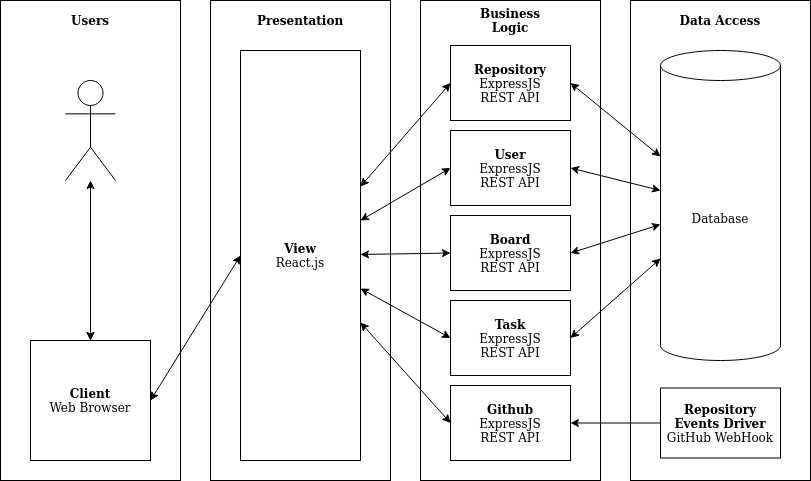

The diagram above was exported from draw.io. Its source (the exported page's mxGraphModel, read from the mxfile embedded in the PNG):
<mxGraphModel dx="1422" dy="805" grid="1" gridSize="10" guides="1" tooltips="1" connect="1" arrows="1" fold="1" page="1" pageScale="1" pageWidth="850" pageHeight="1100" math="0" shadow="0">
  <root>
    <mxCell id="0" />
    <mxCell id="1" parent="0" />
    <mxCell id="4JaLZJO2lx2n5mKhMuI6-1" value="" style="rounded=0;whiteSpace=wrap;html=1;" parent="1" vertex="1">
      <mxGeometry x="20" y="100" width="180" height="480" as="geometry" />
    </mxCell>
    <mxCell id="4JaLZJO2lx2n5mKhMuI6-10" value="" style="rounded=0;whiteSpace=wrap;html=1;" parent="1" vertex="1">
      <mxGeometry x="230" y="100" width="180" height="480" as="geometry" />
    </mxCell>
    <mxCell id="4JaLZJO2lx2n5mKhMuI6-11" value="" style="rounded=0;whiteSpace=wrap;html=1;" parent="1" vertex="1">
      <mxGeometry x="440" y="100" width="180" height="480" as="geometry" />
    </mxCell>
    <mxCell id="4JaLZJO2lx2n5mKhMuI6-14" value="&lt;b&gt;Users&lt;/b&gt;" style="text;html=1;strokeColor=none;fillColor=none;align=center;verticalAlign=middle;whiteSpace=wrap;rounded=0;" parent="1" vertex="1">
      <mxGeometry x="90" y="110" width="40" height="20" as="geometry" />
    </mxCell>
    <mxCell id="4JaLZJO2lx2n5mKhMuI6-16" value="&lt;b&gt;Presentation&lt;/b&gt;" style="text;html=1;strokeColor=none;fillColor=none;align=center;verticalAlign=middle;whiteSpace=wrap;rounded=0;" parent="1" vertex="1">
      <mxGeometry x="280" y="110" width="80" height="20" as="geometry" />
    </mxCell>
    <mxCell id="4JaLZJO2lx2n5mKhMuI6-17" value="&lt;b&gt;Business Logic&lt;/b&gt;" style="text;html=1;strokeColor=none;fillColor=none;align=center;verticalAlign=middle;whiteSpace=wrap;rounded=0;" parent="1" vertex="1">
      <mxGeometry x="480" y="110" width="100" height="20" as="geometry" />
    </mxCell>
    <mxCell id="4JaLZJO2lx2n5mKhMuI6-19" value="&lt;div&gt;&lt;b&gt;Client&lt;/b&gt;&lt;/div&gt;&lt;div&gt;Web Browser&lt;br&gt;&lt;/div&gt;" style="rounded=0;whiteSpace=wrap;html=1;" parent="1" vertex="1">
      <mxGeometry x="50" y="440" width="120" height="120" as="geometry" />
    </mxCell>
    <mxCell id="KLmKqhwPIJwMSF7C2GDo-1" value="" style="shape=umlActor;verticalLabelPosition=bottom;verticalAlign=top;html=1;outlineConnect=0;" parent="1" vertex="1">
      <mxGeometry x="85" y="180" width="50" height="100" as="geometry" />
    </mxCell>
    <mxCell id="UEy1SLs1E960qlHTo2si-31" value="" style="edgeStyle=orthogonalEdgeStyle;rounded=0;orthogonalLoop=1;jettySize=auto;html=1;" parent="1" target="4JaLZJO2lx2n5mKhMuI6-19" edge="1">
      <mxGeometry relative="1" as="geometry">
        <mxPoint x="110" y="420" as="sourcePoint" />
      </mxGeometry>
    </mxCell>
    <mxCell id="KLmKqhwPIJwMSF7C2GDo-3" value="&lt;div&gt;&lt;b&gt;View&lt;/b&gt;&lt;/div&gt;&lt;div&gt;React.js&lt;br&gt;&lt;/div&gt;" style="rounded=0;whiteSpace=wrap;html=1;" parent="1" vertex="1">
      <mxGeometry x="260" y="150" width="120" height="410" as="geometry" />
    </mxCell>
    <mxCell id="pi6D5bmTNfE2UVQ-cSk2-7" value="" style="endArrow=classic;startArrow=classic;html=1;exitX=0.5;exitY=0;exitDx=0;exitDy=0;" parent="1" source="4JaLZJO2lx2n5mKhMuI6-19" target="KLmKqhwPIJwMSF7C2GDo-1" edge="1">
      <mxGeometry width="50" height="50" relative="1" as="geometry">
        <mxPoint x="90" y="350" as="sourcePoint" />
        <mxPoint x="140" y="300" as="targetPoint" />
      </mxGeometry>
    </mxCell>
    <mxCell id="xvcx8mej9_bdwk3qF_9P-8" value="" style="endArrow=classic;html=1;exitX=0;exitY=0.5;exitDx=0;exitDy=0;startArrow=classic;startFill=1;" parent="1" source="Y_HjqUODET36f9G1YRrS-1" target="KLmKqhwPIJwMSF7C2GDo-3" edge="1">
      <mxGeometry width="50" height="50" relative="1" as="geometry">
        <mxPoint x="539.71" y="250" as="sourcePoint" />
        <mxPoint x="539.71" y="379.9999999999998" as="targetPoint" />
      </mxGeometry>
    </mxCell>
    <mxCell id="xvcx8mej9_bdwk3qF_9P-9" value="" style="endArrow=classic;html=1;startArrow=classic;startFill=1;exitX=0;exitY=0.5;exitDx=0;exitDy=0;entryX=1;entryY=0.5;entryDx=0;entryDy=0;" parent="1" source="KLmKqhwPIJwMSF7C2GDo-3" target="4JaLZJO2lx2n5mKhMuI6-19" edge="1">
      <mxGeometry width="50" height="50" relative="1" as="geometry">
        <mxPoint x="260" y="400" as="sourcePoint" />
        <mxPoint x="170" y="470" as="targetPoint" />
      </mxGeometry>
    </mxCell>
    <mxCell id="UEy1SLs1E960qlHTo2si-1" value="" style="rounded=0;whiteSpace=wrap;html=1;" parent="1" vertex="1">
      <mxGeometry x="650" y="100" width="180" height="480" as="geometry" />
    </mxCell>
    <mxCell id="UEy1SLs1E960qlHTo2si-2" value="&lt;b&gt;Data Access&lt;/b&gt;" style="text;html=1;strokeColor=none;fillColor=none;align=center;verticalAlign=middle;whiteSpace=wrap;rounded=0;" parent="1" vertex="1">
      <mxGeometry x="695" y="110" width="90" height="20" as="geometry" />
    </mxCell>
    <mxCell id="UEy1SLs1E960qlHTo2si-6" value="Database" style="shape=cylinder3;whiteSpace=wrap;html=1;boundedLbl=1;backgroundOutline=1;size=15;" parent="1" vertex="1">
      <mxGeometry x="680" y="150" width="120" height="310" as="geometry" />
    </mxCell>
    <mxCell id="UEy1SLs1E960qlHTo2si-8" value="" style="endArrow=classic;startArrow=classic;html=1;entryX=1;entryY=0.5;entryDx=0;entryDy=0;" parent="1" source="UEy1SLs1E960qlHTo2si-6" target="UEy1SLs1E960qlHTo2si-13" edge="1">
      <mxGeometry width="50" height="50" relative="1" as="geometry">
        <mxPoint x="960" y="180" as="sourcePoint" />
        <mxPoint x="800.0000000000005" y="180" as="targetPoint" />
      </mxGeometry>
    </mxCell>
    <mxCell id="UEy1SLs1E960qlHTo2si-9" value="&lt;div&gt;&lt;b&gt;Board&lt;br&gt;&lt;/b&gt;&lt;/div&gt;&lt;div&gt;ExpressJS&lt;/div&gt;&lt;div&gt;REST API&lt;br&gt;&lt;/div&gt;" style="rounded=0;whiteSpace=wrap;html=1;" parent="1" vertex="1">
      <mxGeometry x="470" y="315" width="120" height="75" as="geometry" />
    </mxCell>
    <mxCell id="UEy1SLs1E960qlHTo2si-10" value="&lt;div&gt;&lt;b&gt;User&lt;/b&gt;&lt;br&gt;&lt;/div&gt;&lt;div&gt;ExpressJS&lt;br&gt;REST API&lt;br&gt;&lt;/div&gt;" style="rounded=0;whiteSpace=wrap;html=1;" parent="1" vertex="1">
      <mxGeometry x="470" y="230" width="120" height="75" as="geometry" />
    </mxCell>
    <mxCell id="UEy1SLs1E960qlHTo2si-11" value="&lt;div&gt;&lt;b&gt;Task&lt;br&gt;&lt;/b&gt;&lt;/div&gt;&lt;div&gt;ExpressJS&lt;/div&gt;&lt;div&gt;REST API&lt;br&gt;&lt;/div&gt;" style="rounded=0;whiteSpace=wrap;html=1;" parent="1" vertex="1">
      <mxGeometry x="470" y="400" width="120" height="75" as="geometry" />
    </mxCell>
    <mxCell id="UEy1SLs1E960qlHTo2si-13" value="&lt;div&gt;&lt;b&gt;Repository &lt;/b&gt;&lt;br&gt;&lt;/div&gt;&lt;div&gt;ExpressJS&lt;br&gt;REST API&lt;br&gt;&lt;/div&gt;" style="rounded=0;whiteSpace=wrap;html=1;" parent="1" vertex="1">
      <mxGeometry x="470" y="145" width="120" height="75" as="geometry" />
    </mxCell>
    <mxCell id="UEy1SLs1E960qlHTo2si-15" value="" style="endArrow=classic;html=1;startArrow=classic;startFill=1;exitX=0;exitY=0.5;exitDx=0;exitDy=0;" parent="1" source="UEy1SLs1E960qlHTo2si-13" target="KLmKqhwPIJwMSF7C2GDo-3" edge="1">
      <mxGeometry width="50" height="50" relative="1" as="geometry">
        <mxPoint x="480" y="280" as="sourcePoint" />
        <mxPoint x="390" y="395" as="targetPoint" />
      </mxGeometry>
    </mxCell>
    <mxCell id="UEy1SLs1E960qlHTo2si-25" value="" style="endArrow=classic;startArrow=classic;html=1;entryX=1;entryY=0.5;entryDx=0;entryDy=0;" parent="1" source="UEy1SLs1E960qlHTo2si-6" target="UEy1SLs1E960qlHTo2si-10" edge="1">
      <mxGeometry width="50" height="50" relative="1" as="geometry">
        <mxPoint x="900" y="270" as="sourcePoint" />
        <mxPoint x="800.0000000000005" y="270.0000000000002" as="targetPoint" />
      </mxGeometry>
    </mxCell>
    <mxCell id="UEy1SLs1E960qlHTo2si-26" value="" style="endArrow=classic;startArrow=classic;html=1;entryX=1;entryY=0.5;entryDx=0;entryDy=0;" parent="1" source="UEy1SLs1E960qlHTo2si-6" target="UEy1SLs1E960qlHTo2si-9" edge="1">
      <mxGeometry width="50" height="50" relative="1" as="geometry">
        <mxPoint x="960" y="225" as="sourcePoint" />
        <mxPoint x="800.0000000000005" y="359.9999999999998" as="targetPoint" />
      </mxGeometry>
    </mxCell>
    <mxCell id="UEy1SLs1E960qlHTo2si-28" value="" style="endArrow=classic;startArrow=classic;html=1;entryX=1;entryY=0.5;entryDx=0;entryDy=0;" parent="1" source="UEy1SLs1E960qlHTo2si-6" target="UEy1SLs1E960qlHTo2si-11" edge="1">
      <mxGeometry width="50" height="50" relative="1" as="geometry">
        <mxPoint x="960" y="247.5" as="sourcePoint" />
        <mxPoint x="800.0000000000005" y="439.9999999999998" as="targetPoint" />
      </mxGeometry>
    </mxCell>
    <mxCell id="4JaLZJO2lx2n5mKhMuI6-22" value="&lt;div&gt;&lt;b&gt;Repository Events Driver&lt;/b&gt;&lt;/div&gt;&lt;div&gt;GitHub WebHook&lt;br&gt;&lt;/div&gt;" style="rounded=0;whiteSpace=wrap;html=1;" parent="1" vertex="1">
      <mxGeometry x="680" y="487.5" width="120" height="70" as="geometry" />
    </mxCell>
    <mxCell id="xvcx8mej9_bdwk3qF_9P-3" value="" style="endArrow=classic;html=1;" parent="1" source="4JaLZJO2lx2n5mKhMuI6-22" target="Y_HjqUODET36f9G1YRrS-1" edge="1">
      <mxGeometry width="50" height="50" relative="1" as="geometry">
        <mxPoint x="480" y="410" as="sourcePoint" />
        <mxPoint x="470" y="310" as="targetPoint" />
      </mxGeometry>
    </mxCell>
    <mxCell id="Y_HjqUODET36f9G1YRrS-1" value="&lt;div&gt;&lt;b&gt;Github&lt;br&gt;&lt;/b&gt;&lt;/div&gt;&lt;div&gt;ExpressJS&lt;/div&gt;&lt;div&gt;REST API&lt;br&gt;&lt;/div&gt;" style="rounded=0;whiteSpace=wrap;html=1;" vertex="1" parent="1">
      <mxGeometry x="470" y="485" width="120" height="75" as="geometry" />
    </mxCell>
    <mxCell id="Y_HjqUODET36f9G1YRrS-4" value="" style="endArrow=classic;html=1;exitX=0;exitY=0.5;exitDx=0;exitDy=0;startArrow=classic;startFill=1;" edge="1" parent="1" source="UEy1SLs1E960qlHTo2si-10" target="KLmKqhwPIJwMSF7C2GDo-3">
      <mxGeometry width="50" height="50" relative="1" as="geometry">
        <mxPoint x="480" y="617.5" as="sourcePoint" />
        <mxPoint x="390" y="650" as="targetPoint" />
      </mxGeometry>
    </mxCell>
    <mxCell id="Y_HjqUODET36f9G1YRrS-5" value="" style="endArrow=classic;html=1;exitX=0;exitY=0.5;exitDx=0;exitDy=0;startArrow=classic;startFill=1;" edge="1" parent="1" source="UEy1SLs1E960qlHTo2si-11" target="KLmKqhwPIJwMSF7C2GDo-3">
      <mxGeometry width="50" height="50" relative="1" as="geometry">
        <mxPoint x="480" y="277.5" as="sourcePoint" />
        <mxPoint x="390" y="282.5" as="targetPoint" />
      </mxGeometry>
    </mxCell>
    <mxCell id="Y_HjqUODET36f9G1YRrS-7" value="" style="endArrow=classic;html=1;exitX=0;exitY=0.5;exitDx=0;exitDy=0;startArrow=classic;startFill=1;" edge="1" parent="1" source="UEy1SLs1E960qlHTo2si-9" target="KLmKqhwPIJwMSF7C2GDo-3">
      <mxGeometry width="50" height="50" relative="1" as="geometry">
        <mxPoint x="480" y="447.5" as="sourcePoint" />
        <mxPoint x="390" y="422" as="targetPoint" />
      </mxGeometry>
    </mxCell>
  </root>
</mxGraphModel>